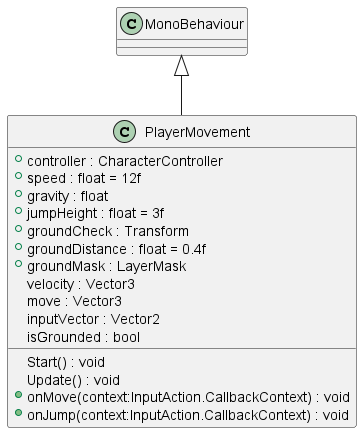

The diagram above was rendered by PlantUML. Its source (embedded in the PNG):
@startuml
class PlayerMovement {
    + controller : CharacterController
    + speed : float = 12f
    + gravity : float
    + jumpHeight : float = 3f
    + groundCheck : Transform
    + groundDistance : float = 0.4f
    + groundMask : LayerMask
    velocity : Vector3
    move : Vector3
    inputVector : Vector2
    isGrounded : bool
    Start() : void
    Update() : void
    + onMove(context:InputAction.CallbackContext) : void
    + onJump(context:InputAction.CallbackContext) : void
}
MonoBehaviour <|-- PlayerMovement
@enduml